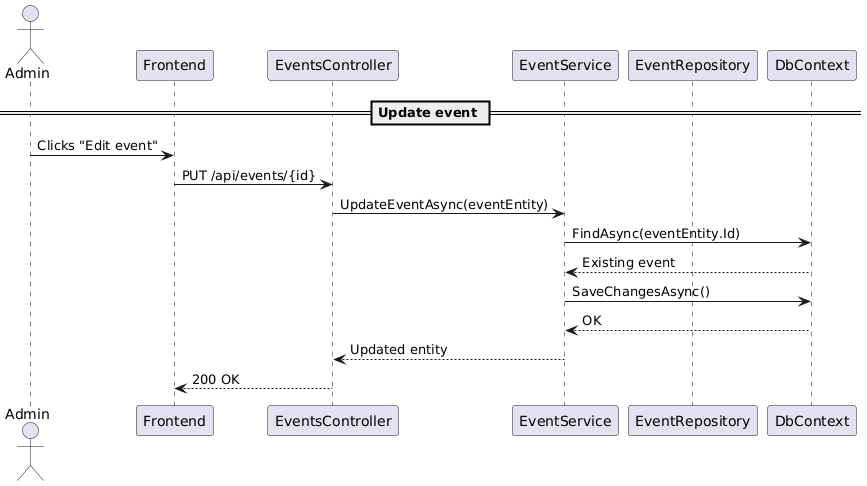

The diagram above was rendered by PlantUML. Its source (embedded in the PNG):
@startuml
actor Admin
participant "Frontend" as FE
participant "EventsController" as API
participant "EventService" as SVC
participant "EventRepository" as REPO
participant "DbContext" as DB

== Update event ==
Admin -> FE : Clicks "Edit event"
FE -> API : PUT /api/events/{id}
API -> SVC : UpdateEventAsync(eventEntity)
SVC -> DB : FindAsync(eventEntity.Id)
DB --> SVC : Existing event
SVC -> DB : SaveChangesAsync()
DB --> SVC : OK
SVC --> API : Updated entity
API --> FE : 200 OK
@enduml